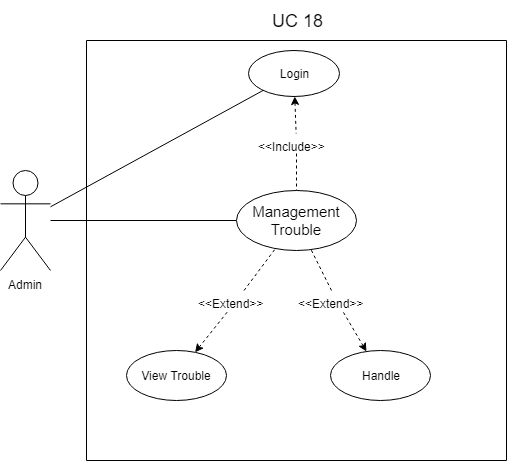

The diagram above was exported from draw.io. Its source (the exported page's mxGraphModel, read from the mxfile embedded in the PNG):
<mxGraphModel dx="854" dy="387" grid="1" gridSize="10" guides="1" tooltips="1" connect="1" arrows="1" fold="1" page="1" pageScale="1" pageWidth="827" pageHeight="1169" math="0" shadow="0">
  <root>
    <mxCell id="0" />
    <mxCell id="1" parent="0" />
    <mxCell id="alagQY4pjq7OJ6ImB47W-1" value="Admin" style="shape=umlActor;verticalLabelPosition=bottom;labelBackgroundColor=#ffffff;verticalAlign=top;html=1;outlineConnect=0;" parent="1" vertex="1">
      <mxGeometry x="120" y="180" width="50" height="100" as="geometry" />
    </mxCell>
    <mxCell id="alagQY4pjq7OJ6ImB47W-2" value="" style="whiteSpace=wrap;html=1;aspect=fixed;direction=west;" parent="1" vertex="1">
      <mxGeometry x="206" y="50" width="420" height="420" as="geometry" />
    </mxCell>
    <mxCell id="alagQY4pjq7OJ6ImB47W-3" value="View Trouble" style="ellipse;whiteSpace=wrap;html=1;" parent="1" vertex="1">
      <mxGeometry x="246" y="360" width="100" height="50" as="geometry" />
    </mxCell>
    <mxCell id="alagQY4pjq7OJ6ImB47W-4" value="&lt;font style=&quot;font-size: 18px&quot;&gt;UC 18&lt;br&gt;&lt;/font&gt;" style="text;html=1;strokeColor=none;fillColor=none;align=center;verticalAlign=middle;whiteSpace=wrap;rounded=0;" parent="1" vertex="1">
      <mxGeometry x="346.5" y="10" width="139" height="40" as="geometry" />
    </mxCell>
    <mxCell id="alagQY4pjq7OJ6ImB47W-5" value="Handle" style="ellipse;whiteSpace=wrap;html=1;" parent="1" vertex="1">
      <mxGeometry x="450" y="360" width="100" height="50" as="geometry" />
    </mxCell>
    <mxCell id="alagQY4pjq7OJ6ImB47W-7" value="" style="endArrow=none;html=1;" parent="1" source="alagQY4pjq7OJ6ImB47W-1" target="alagQY4pjq7OJ6ImB47W-8" edge="1">
      <mxGeometry width="50" height="50" relative="1" as="geometry">
        <mxPoint x="160" y="250" as="sourcePoint" />
        <mxPoint x="365.5" y="250" as="targetPoint" />
      </mxGeometry>
    </mxCell>
    <mxCell id="alagQY4pjq7OJ6ImB47W-8" value="&lt;font style=&quot;font-size: 15px&quot;&gt;Management Trouble&lt;/font&gt;" style="ellipse;whiteSpace=wrap;html=1;" parent="1" vertex="1">
      <mxGeometry x="356" y="200" width="120" height="60" as="geometry" />
    </mxCell>
    <mxCell id="alagQY4pjq7OJ6ImB47W-9" value="" style="endArrow=none;dashed=1;html=1;fontSize=16;startArrow=none;startFill=0;" parent="1" source="alagQY4pjq7OJ6ImB47W-10" target="alagQY4pjq7OJ6ImB47W-8" edge="1">
      <mxGeometry width="50" height="50" relative="1" as="geometry">
        <mxPoint x="373" y="361" as="sourcePoint" />
        <mxPoint x="299.95130689501116" y="190.37977563370487" as="targetPoint" />
      </mxGeometry>
    </mxCell>
    <mxCell id="alagQY4pjq7OJ6ImB47W-10" value="&lt;span style=&quot;font-size: 12px&quot;&gt;&amp;lt;&amp;lt;Extend&amp;gt;&amp;gt;&lt;/span&gt;" style="text;html=1;resizable=0;points=[];autosize=1;align=left;verticalAlign=top;spacingTop=-4;fontSize=16;" parent="1" vertex="1">
      <mxGeometry x="316" y="300" width="80" height="20" as="geometry" />
    </mxCell>
    <mxCell id="alagQY4pjq7OJ6ImB47W-11" value="" style="endArrow=none;dashed=1;html=1;fontSize=16;startArrow=classic;startFill=1;" parent="1" source="alagQY4pjq7OJ6ImB47W-3" target="alagQY4pjq7OJ6ImB47W-10" edge="1">
      <mxGeometry width="50" height="50" relative="1" as="geometry">
        <mxPoint x="190.1039003385556" y="292.25041796600567" as="sourcePoint" />
        <mxPoint x="423" y="311" as="targetPoint" />
      </mxGeometry>
    </mxCell>
    <mxCell id="alagQY4pjq7OJ6ImB47W-15" value="" style="endArrow=none;dashed=1;html=1;fontSize=16;startArrow=none;startFill=0;" parent="1" source="alagQY4pjq7OJ6ImB47W-16" target="alagQY4pjq7OJ6ImB47W-8" edge="1">
      <mxGeometry width="50" height="50" relative="1" as="geometry">
        <mxPoint x="528.5" y="449" as="sourcePoint" />
        <mxPoint x="526.749239406824" y="393.2114174528797" as="targetPoint" />
      </mxGeometry>
    </mxCell>
    <mxCell id="alagQY4pjq7OJ6ImB47W-16" value="&lt;span style=&quot;font-size: 12px&quot;&gt;&amp;lt;&amp;lt;Extend&amp;gt;&amp;gt;&lt;/span&gt;" style="text;html=1;resizable=0;points=[];autosize=1;align=left;verticalAlign=top;spacingTop=-4;fontSize=16;" parent="1" vertex="1">
      <mxGeometry x="416" y="300" width="80" height="20" as="geometry" />
    </mxCell>
    <mxCell id="alagQY4pjq7OJ6ImB47W-17" value="" style="endArrow=none;dashed=1;html=1;fontSize=16;startArrow=classic;startFill=1;" parent="1" source="alagQY4pjq7OJ6ImB47W-5" target="alagQY4pjq7OJ6ImB47W-16" edge="1">
      <mxGeometry width="50" height="50" relative="1" as="geometry">
        <mxPoint x="601.6100771949575" y="481.7523617370216" as="sourcePoint" />
        <mxPoint x="578.5" y="399" as="targetPoint" />
      </mxGeometry>
    </mxCell>
    <mxCell id="alagQY4pjq7OJ6ImB47W-18" value="Login" style="ellipse;whiteSpace=wrap;html=1;" parent="1" vertex="1">
      <mxGeometry x="368" y="60" width="91" height="46" as="geometry" />
    </mxCell>
    <mxCell id="alagQY4pjq7OJ6ImB47W-19" value="" style="endArrow=none;dashed=1;html=1;fontSize=16;startArrow=none;startFill=0;" parent="1" source="alagQY4pjq7OJ6ImB47W-20" target="alagQY4pjq7OJ6ImB47W-8" edge="1">
      <mxGeometry width="50" height="50" relative="1" as="geometry">
        <mxPoint x="404.5" y="279" as="sourcePoint" />
        <mxPoint x="401" y="192.5" as="targetPoint" />
      </mxGeometry>
    </mxCell>
    <mxCell id="alagQY4pjq7OJ6ImB47W-20" value="&lt;font style=&quot;font-size: 12px&quot;&gt;&amp;lt;&amp;lt;Include&amp;gt;&amp;gt;&lt;/font&gt;" style="text;html=1;resizable=0;points=[];autosize=1;align=left;verticalAlign=top;spacingTop=-4;fontSize=16;" parent="1" vertex="1">
      <mxGeometry x="376" y="143" width="80" height="20" as="geometry" />
    </mxCell>
    <mxCell id="alagQY4pjq7OJ6ImB47W-21" value="" style="endArrow=none;dashed=1;html=1;fontSize=16;startArrow=classic;startFill=1;" parent="1" source="alagQY4pjq7OJ6ImB47W-18" target="alagQY4pjq7OJ6ImB47W-20" edge="1">
      <mxGeometry width="50" height="50" relative="1" as="geometry">
        <mxPoint x="324.31628481113626" y="111.99471386327355" as="sourcePoint" />
        <mxPoint x="454.5" y="229" as="targetPoint" />
      </mxGeometry>
    </mxCell>
    <mxCell id="alagQY4pjq7OJ6ImB47W-22" value="" style="endArrow=none;html=1;" parent="1" source="alagQY4pjq7OJ6ImB47W-1" target="alagQY4pjq7OJ6ImB47W-18" edge="1">
      <mxGeometry width="50" height="50" relative="1" as="geometry">
        <mxPoint x="194" y="205.90909090909088" as="sourcePoint" />
        <mxPoint x="438.79418473059104" y="119.88300468576051" as="targetPoint" />
      </mxGeometry>
    </mxCell>
  </root>
</mxGraphModel>